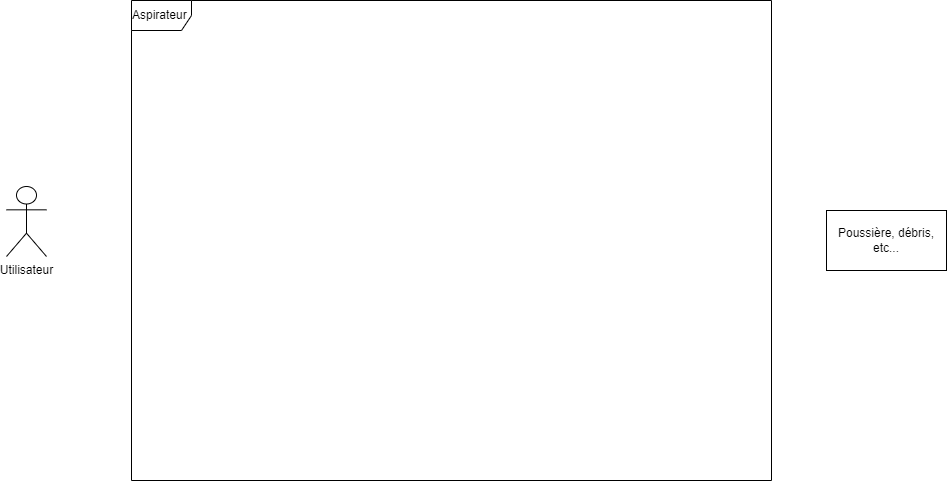

The diagram above was exported from draw.io. Its source (the exported page's mxGraphModel, read from the mxfile embedded in the PNG):
<mxGraphModel dx="2066" dy="1145" grid="1" gridSize="10" guides="1" tooltips="1" connect="1" arrows="1" fold="1" page="1" pageScale="1" pageWidth="1169" pageHeight="827" math="0" shadow="0">
  <root>
    <mxCell id="0" />
    <mxCell id="1" parent="0" />
    <mxCell id="Ej_gCYIU3qe2OugQN0Qj-4" value="Aspirateur&amp;nbsp;" style="shape=umlFrame;whiteSpace=wrap;html=1;pointerEvents=0;" vertex="1" parent="1">
      <mxGeometry x="265" y="174" width="640" height="480" as="geometry" />
    </mxCell>
    <mxCell id="Ej_gCYIU3qe2OugQN0Qj-8" value="Utilisateur&lt;br&gt;" style="shape=umlActor;verticalLabelPosition=bottom;verticalAlign=top;html=1;outlineConnect=0;" vertex="1" parent="1">
      <mxGeometry x="140" y="360" width="40" height="70" as="geometry" />
    </mxCell>
    <mxCell id="Ej_gCYIU3qe2OugQN0Qj-12" value="Poussière, débris, etc..." style="rounded=0;whiteSpace=wrap;html=1;" vertex="1" parent="1">
      <mxGeometry x="960" y="384" width="120" height="60" as="geometry" />
    </mxCell>
  </root>
</mxGraphModel>